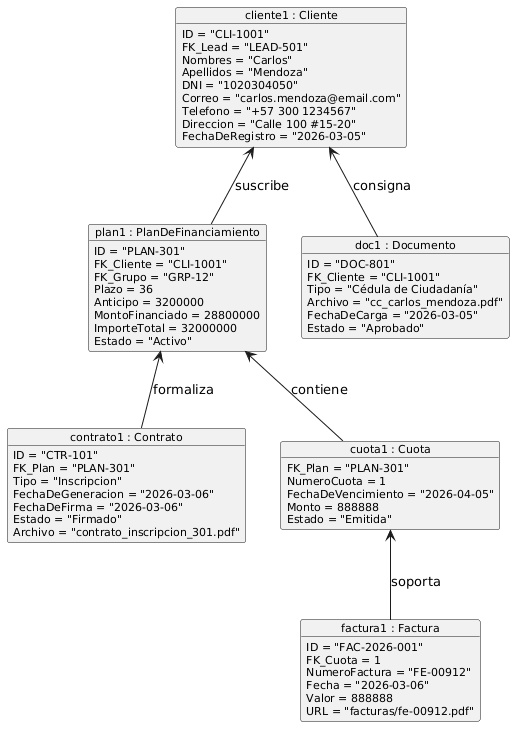

The diagram above was rendered by PlantUML. Its source (embedded in the PNG):
@startuml
skinparam objectAttributeFontSize 11
skinparam classFontSize 12

object "cliente1 : Cliente" as cliente1 {
  ID = "CLI-1001"
  FK_Lead = "LEAD-501"
  Nombres = "Carlos"
  Apellidos = "Mendoza"
  DNI = "1020304050"
  Correo = "carlos.mendoza@email.com"
  Telefono = "+57 300 1234567"
  Direccion = "Calle 100 #15-20"
  FechaDeRegistro = "2026-03-05"
}

object "plan1 : PlanDeFinanciamiento" as plan1 {
  ID = "PLAN-301"
  FK_Cliente = "CLI-1001"
  FK_Grupo = "GRP-12"
  Plazo = 36
  Anticipo = 3200000
  MontoFinanciado = 28800000
  ImporteTotal = 32000000
  Estado = "Activo"
}

object "doc1 : Documento" as doc1 {
  ID = "DOC-801"
  FK_Cliente = "CLI-1001"
  Tipo = "Cédula de Ciudadanía"
  Archivo = "cc_carlos_mendoza.pdf"
  FechaDeCarga = "2026-03-05"
  Estado = "Aprobado"
}

object "contrato1 : Contrato" as contrato1 {
  ID = "CTR-101"
  FK_Plan = "PLAN-301"
  Tipo = "Inscripcion"
  FechaDeGeneracion = "2026-03-06"
  FechaDeFirma = "2026-03-06"
  Estado = "Firmado"
  Archivo = "contrato_inscripcion_301.pdf"
}

object "cuota1 : Cuota" as cuota1 {
  FK_Plan = "PLAN-301"
  NumeroCuota = 1
  FechaDeVencimiento = "2026-04-05"
  Monto = 888888
  Estado = "Emitida"
}

object "factura1 : Factura" as factura1 {
  ID = "FAC-2026-001"
  FK_Cuota = 1
  NumeroFactura = "FE-00912"
  Fecha = "2026-03-06"
  Valor = 888888
  URL = "facturas/fe-00912.pdf"
}

cliente1 <-- plan1 : "suscribe"
cliente1 <-- doc1 : "consigna"
plan1 <-- contrato1 : "formaliza"
plan1 <-- cuota1 : "contiene"
cuota1 <-- factura1 : "soporta"
@enduml